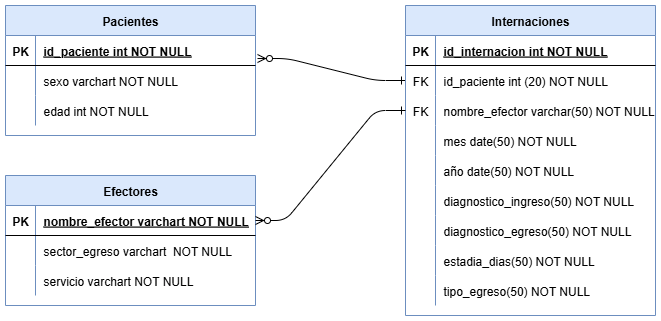

The diagram above was exported from draw.io. Its source (the exported page's mxGraphModel, read from the mxfile embedded in the PNG):
<mxGraphModel dx="1186" dy="753" grid="1" gridSize="10" guides="1" tooltips="1" connect="1" arrows="1" fold="1" page="1" pageScale="1" pageWidth="850" pageHeight="1100" math="0" shadow="0" extFonts="Permanent Marker^https://fonts.googleapis.com/css?family=Permanent+Marker">
  <root>
    <mxCell id="0" />
    <mxCell id="1" parent="0" />
    <mxCell id="C-vyLk0tnHw3VtMMgP7b-1" value="" style="edgeStyle=entityRelationEdgeStyle;endArrow=ERzeroToMany;startArrow=ERone;endFill=1;startFill=0;entryX=1.008;entryY=0.767;entryDx=0;entryDy=0;entryPerimeter=0;exitX=0;exitY=0.5;exitDx=0;exitDy=0;" parent="1" source="C-vyLk0tnHw3VtMMgP7b-27" target="C-vyLk0tnHw3VtMMgP7b-3" edge="1">
      <mxGeometry width="100" height="100" relative="1" as="geometry">
        <mxPoint x="340" y="720" as="sourcePoint" />
        <mxPoint x="440" y="620" as="targetPoint" />
      </mxGeometry>
    </mxCell>
    <mxCell id="C-vyLk0tnHw3VtMMgP7b-2" value="Pacientes" style="shape=table;startSize=30;container=1;collapsible=1;childLayout=tableLayout;fixedRows=1;rowLines=0;fontStyle=1;align=center;resizeLast=1;fillColor=#dae8fc;strokeColor=#6c8ebf;" parent="1" vertex="1">
      <mxGeometry x="80" y="70" width="250" height="130" as="geometry" />
    </mxCell>
    <mxCell id="C-vyLk0tnHw3VtMMgP7b-3" value="" style="shape=partialRectangle;collapsible=0;dropTarget=0;pointerEvents=0;fillColor=none;points=[[0,0.5],[1,0.5]];portConstraint=eastwest;top=0;left=0;right=0;bottom=1;" parent="C-vyLk0tnHw3VtMMgP7b-2" vertex="1">
      <mxGeometry y="30" width="250" height="30" as="geometry" />
    </mxCell>
    <mxCell id="C-vyLk0tnHw3VtMMgP7b-4" value="PK" style="shape=partialRectangle;overflow=hidden;connectable=0;fillColor=none;top=0;left=0;bottom=0;right=0;fontStyle=1;" parent="C-vyLk0tnHw3VtMMgP7b-3" vertex="1">
      <mxGeometry width="30" height="30" as="geometry">
        <mxRectangle width="30" height="30" as="alternateBounds" />
      </mxGeometry>
    </mxCell>
    <mxCell id="C-vyLk0tnHw3VtMMgP7b-5" value="id_paciente int NOT NULL " style="shape=partialRectangle;overflow=hidden;connectable=0;fillColor=none;top=0;left=0;bottom=0;right=0;align=left;spacingLeft=6;fontStyle=5;" parent="C-vyLk0tnHw3VtMMgP7b-3" vertex="1">
      <mxGeometry x="30" width="220" height="30" as="geometry">
        <mxRectangle width="220" height="30" as="alternateBounds" />
      </mxGeometry>
    </mxCell>
    <mxCell id="C-vyLk0tnHw3VtMMgP7b-6" value="" style="shape=partialRectangle;collapsible=0;dropTarget=0;pointerEvents=0;fillColor=none;points=[[0,0.5],[1,0.5]];portConstraint=eastwest;top=0;left=0;right=0;bottom=0;" parent="C-vyLk0tnHw3VtMMgP7b-2" vertex="1">
      <mxGeometry y="60" width="250" height="30" as="geometry" />
    </mxCell>
    <mxCell id="C-vyLk0tnHw3VtMMgP7b-7" value="" style="shape=partialRectangle;overflow=hidden;connectable=0;fillColor=none;top=0;left=0;bottom=0;right=0;" parent="C-vyLk0tnHw3VtMMgP7b-6" vertex="1">
      <mxGeometry width="30" height="30" as="geometry">
        <mxRectangle width="30" height="30" as="alternateBounds" />
      </mxGeometry>
    </mxCell>
    <mxCell id="C-vyLk0tnHw3VtMMgP7b-8" value="sexo varchart NOT NULL" style="shape=partialRectangle;overflow=hidden;connectable=0;fillColor=none;top=0;left=0;bottom=0;right=0;align=left;spacingLeft=6;" parent="C-vyLk0tnHw3VtMMgP7b-6" vertex="1">
      <mxGeometry x="30" width="220" height="30" as="geometry">
        <mxRectangle width="220" height="30" as="alternateBounds" />
      </mxGeometry>
    </mxCell>
    <mxCell id="C-vyLk0tnHw3VtMMgP7b-9" value="" style="shape=partialRectangle;collapsible=0;dropTarget=0;pointerEvents=0;fillColor=none;points=[[0,0.5],[1,0.5]];portConstraint=eastwest;top=0;left=0;right=0;bottom=0;" parent="C-vyLk0tnHw3VtMMgP7b-2" vertex="1">
      <mxGeometry y="90" width="250" height="30" as="geometry" />
    </mxCell>
    <mxCell id="C-vyLk0tnHw3VtMMgP7b-10" value="" style="shape=partialRectangle;overflow=hidden;connectable=0;fillColor=none;top=0;left=0;bottom=0;right=0;" parent="C-vyLk0tnHw3VtMMgP7b-9" vertex="1">
      <mxGeometry width="30" height="30" as="geometry">
        <mxRectangle width="30" height="30" as="alternateBounds" />
      </mxGeometry>
    </mxCell>
    <mxCell id="C-vyLk0tnHw3VtMMgP7b-11" value="edad int NOT NULL" style="shape=partialRectangle;overflow=hidden;connectable=0;fillColor=none;top=0;left=0;bottom=0;right=0;align=left;spacingLeft=6;" parent="C-vyLk0tnHw3VtMMgP7b-9" vertex="1">
      <mxGeometry x="30" width="220" height="30" as="geometry">
        <mxRectangle width="220" height="30" as="alternateBounds" />
      </mxGeometry>
    </mxCell>
    <mxCell id="C-vyLk0tnHw3VtMMgP7b-13" value="Efectores" style="shape=table;startSize=30;container=1;collapsible=1;childLayout=tableLayout;fixedRows=1;rowLines=0;fontStyle=1;align=center;resizeLast=1;fillColor=#dae8fc;strokeColor=#6c8ebf;" parent="1" vertex="1">
      <mxGeometry x="80" y="240" width="250" height="130" as="geometry" />
    </mxCell>
    <mxCell id="C-vyLk0tnHw3VtMMgP7b-14" value="" style="shape=partialRectangle;collapsible=0;dropTarget=0;pointerEvents=0;fillColor=none;points=[[0,0.5],[1,0.5]];portConstraint=eastwest;top=0;left=0;right=0;bottom=1;" parent="C-vyLk0tnHw3VtMMgP7b-13" vertex="1">
      <mxGeometry y="30" width="250" height="30" as="geometry" />
    </mxCell>
    <mxCell id="C-vyLk0tnHw3VtMMgP7b-15" value="PK" style="shape=partialRectangle;overflow=hidden;connectable=0;fillColor=none;top=0;left=0;bottom=0;right=0;fontStyle=1;" parent="C-vyLk0tnHw3VtMMgP7b-14" vertex="1">
      <mxGeometry width="30" height="30" as="geometry">
        <mxRectangle width="30" height="30" as="alternateBounds" />
      </mxGeometry>
    </mxCell>
    <mxCell id="C-vyLk0tnHw3VtMMgP7b-16" value="nombre_efector varchart NOT NULL " style="shape=partialRectangle;overflow=hidden;connectable=0;fillColor=none;top=0;left=0;bottom=0;right=0;align=left;spacingLeft=6;fontStyle=5;" parent="C-vyLk0tnHw3VtMMgP7b-14" vertex="1">
      <mxGeometry x="30" width="220" height="30" as="geometry">
        <mxRectangle width="220" height="30" as="alternateBounds" />
      </mxGeometry>
    </mxCell>
    <mxCell id="C-vyLk0tnHw3VtMMgP7b-17" value="" style="shape=partialRectangle;collapsible=0;dropTarget=0;pointerEvents=0;fillColor=none;points=[[0,0.5],[1,0.5]];portConstraint=eastwest;top=0;left=0;right=0;bottom=0;" parent="C-vyLk0tnHw3VtMMgP7b-13" vertex="1">
      <mxGeometry y="60" width="250" height="30" as="geometry" />
    </mxCell>
    <mxCell id="C-vyLk0tnHw3VtMMgP7b-18" value="" style="shape=partialRectangle;overflow=hidden;connectable=0;fillColor=none;top=0;left=0;bottom=0;right=0;" parent="C-vyLk0tnHw3VtMMgP7b-17" vertex="1">
      <mxGeometry width="30" height="30" as="geometry">
        <mxRectangle width="30" height="30" as="alternateBounds" />
      </mxGeometry>
    </mxCell>
    <mxCell id="C-vyLk0tnHw3VtMMgP7b-19" value="sector_egreso varchart  NOT NULL" style="shape=partialRectangle;overflow=hidden;connectable=0;fillColor=none;top=0;left=0;bottom=0;right=0;align=left;spacingLeft=6;" parent="C-vyLk0tnHw3VtMMgP7b-17" vertex="1">
      <mxGeometry x="30" width="220" height="30" as="geometry">
        <mxRectangle width="220" height="30" as="alternateBounds" />
      </mxGeometry>
    </mxCell>
    <mxCell id="C-vyLk0tnHw3VtMMgP7b-20" value="" style="shape=partialRectangle;collapsible=0;dropTarget=0;pointerEvents=0;fillColor=none;points=[[0,0.5],[1,0.5]];portConstraint=eastwest;top=0;left=0;right=0;bottom=0;" parent="C-vyLk0tnHw3VtMMgP7b-13" vertex="1">
      <mxGeometry y="90" width="250" height="30" as="geometry" />
    </mxCell>
    <mxCell id="C-vyLk0tnHw3VtMMgP7b-21" value="" style="shape=partialRectangle;overflow=hidden;connectable=0;fillColor=none;top=0;left=0;bottom=0;right=0;" parent="C-vyLk0tnHw3VtMMgP7b-20" vertex="1">
      <mxGeometry width="30" height="30" as="geometry">
        <mxRectangle width="30" height="30" as="alternateBounds" />
      </mxGeometry>
    </mxCell>
    <mxCell id="C-vyLk0tnHw3VtMMgP7b-22" value="servicio varchart NOT NULL" style="shape=partialRectangle;overflow=hidden;connectable=0;fillColor=none;top=0;left=0;bottom=0;right=0;align=left;spacingLeft=6;" parent="C-vyLk0tnHw3VtMMgP7b-20" vertex="1">
      <mxGeometry x="30" width="220" height="30" as="geometry">
        <mxRectangle width="220" height="30" as="alternateBounds" />
      </mxGeometry>
    </mxCell>
    <mxCell id="C-vyLk0tnHw3VtMMgP7b-23" value="Internaciones" style="shape=table;startSize=30;container=1;collapsible=1;childLayout=tableLayout;fixedRows=1;rowLines=0;fontStyle=1;align=center;resizeLast=1;fillColor=#dae8fc;strokeColor=#6c8ebf;" parent="1" vertex="1">
      <mxGeometry x="480" y="70" width="250" height="310" as="geometry" />
    </mxCell>
    <mxCell id="C-vyLk0tnHw3VtMMgP7b-24" value="" style="shape=partialRectangle;collapsible=0;dropTarget=0;pointerEvents=0;fillColor=none;points=[[0,0.5],[1,0.5]];portConstraint=eastwest;top=0;left=0;right=0;bottom=1;" parent="C-vyLk0tnHw3VtMMgP7b-23" vertex="1">
      <mxGeometry y="30" width="250" height="30" as="geometry" />
    </mxCell>
    <mxCell id="C-vyLk0tnHw3VtMMgP7b-25" value="PK" style="shape=partialRectangle;overflow=hidden;connectable=0;fillColor=none;top=0;left=0;bottom=0;right=0;fontStyle=1;" parent="C-vyLk0tnHw3VtMMgP7b-24" vertex="1">
      <mxGeometry width="30" height="30" as="geometry">
        <mxRectangle width="30" height="30" as="alternateBounds" />
      </mxGeometry>
    </mxCell>
    <mxCell id="C-vyLk0tnHw3VtMMgP7b-26" value="id_internacion int NOT NULL " style="shape=partialRectangle;overflow=hidden;connectable=0;fillColor=none;top=0;left=0;bottom=0;right=0;align=left;spacingLeft=6;fontStyle=5;" parent="C-vyLk0tnHw3VtMMgP7b-24" vertex="1">
      <mxGeometry x="30" width="220" height="30" as="geometry">
        <mxRectangle width="220" height="30" as="alternateBounds" />
      </mxGeometry>
    </mxCell>
    <mxCell id="C-vyLk0tnHw3VtMMgP7b-27" value="" style="shape=partialRectangle;collapsible=0;dropTarget=0;pointerEvents=0;fillColor=none;points=[[0,0.5],[1,0.5]];portConstraint=eastwest;top=0;left=0;right=0;bottom=0;" parent="C-vyLk0tnHw3VtMMgP7b-23" vertex="1">
      <mxGeometry y="60" width="250" height="30" as="geometry" />
    </mxCell>
    <mxCell id="C-vyLk0tnHw3VtMMgP7b-28" value="FK" style="shape=partialRectangle;overflow=hidden;connectable=0;fillColor=none;top=0;left=0;bottom=0;right=0;" parent="C-vyLk0tnHw3VtMMgP7b-27" vertex="1">
      <mxGeometry width="30" height="30" as="geometry">
        <mxRectangle width="30" height="30" as="alternateBounds" />
      </mxGeometry>
    </mxCell>
    <mxCell id="C-vyLk0tnHw3VtMMgP7b-29" value="id_paciente int (20) NOT NULL" style="shape=partialRectangle;overflow=hidden;connectable=0;fillColor=none;top=0;left=0;bottom=0;right=0;align=left;spacingLeft=6;" parent="C-vyLk0tnHw3VtMMgP7b-27" vertex="1">
      <mxGeometry x="30" width="220" height="30" as="geometry">
        <mxRectangle width="220" height="30" as="alternateBounds" />
      </mxGeometry>
    </mxCell>
    <mxCell id="yUULIeIJkkqEfu64tKRc-2" value="" style="shape=partialRectangle;collapsible=0;dropTarget=0;pointerEvents=0;fillColor=none;points=[[0,0.5],[1,0.5]];portConstraint=eastwest;top=0;left=0;right=0;bottom=0;" vertex="1" parent="C-vyLk0tnHw3VtMMgP7b-23">
      <mxGeometry y="90" width="250" height="30" as="geometry" />
    </mxCell>
    <mxCell id="yUULIeIJkkqEfu64tKRc-3" value="FK" style="shape=partialRectangle;overflow=hidden;connectable=0;fillColor=none;top=0;left=0;bottom=0;right=0;" vertex="1" parent="yUULIeIJkkqEfu64tKRc-2">
      <mxGeometry width="30" height="30" as="geometry">
        <mxRectangle width="30" height="30" as="alternateBounds" />
      </mxGeometry>
    </mxCell>
    <mxCell id="yUULIeIJkkqEfu64tKRc-4" value="nombre_efector varchar(50) NOT NULL" style="shape=partialRectangle;overflow=hidden;connectable=0;fillColor=none;top=0;left=0;bottom=0;right=0;align=left;spacingLeft=6;" vertex="1" parent="yUULIeIJkkqEfu64tKRc-2">
      <mxGeometry x="30" width="220" height="30" as="geometry">
        <mxRectangle width="220" height="30" as="alternateBounds" />
      </mxGeometry>
    </mxCell>
    <mxCell id="yUULIeIJkkqEfu64tKRc-5" value="" style="shape=partialRectangle;collapsible=0;dropTarget=0;pointerEvents=0;fillColor=none;points=[[0,0.5],[1,0.5]];portConstraint=eastwest;top=0;left=0;right=0;bottom=0;" vertex="1" parent="C-vyLk0tnHw3VtMMgP7b-23">
      <mxGeometry y="120" width="250" height="30" as="geometry" />
    </mxCell>
    <mxCell id="yUULIeIJkkqEfu64tKRc-6" value="" style="shape=partialRectangle;overflow=hidden;connectable=0;fillColor=none;top=0;left=0;bottom=0;right=0;" vertex="1" parent="yUULIeIJkkqEfu64tKRc-5">
      <mxGeometry width="30" height="30" as="geometry">
        <mxRectangle width="30" height="30" as="alternateBounds" />
      </mxGeometry>
    </mxCell>
    <mxCell id="yUULIeIJkkqEfu64tKRc-7" value="mes date(50) NOT NULL" style="shape=partialRectangle;overflow=hidden;connectable=0;fillColor=none;top=0;left=0;bottom=0;right=0;align=left;spacingLeft=6;" vertex="1" parent="yUULIeIJkkqEfu64tKRc-5">
      <mxGeometry x="30" width="220" height="30" as="geometry">
        <mxRectangle width="220" height="30" as="alternateBounds" />
      </mxGeometry>
    </mxCell>
    <mxCell id="yUULIeIJkkqEfu64tKRc-8" value="" style="shape=partialRectangle;collapsible=0;dropTarget=0;pointerEvents=0;fillColor=none;points=[[0,0.5],[1,0.5]];portConstraint=eastwest;top=0;left=0;right=0;bottom=0;" vertex="1" parent="C-vyLk0tnHw3VtMMgP7b-23">
      <mxGeometry y="150" width="250" height="30" as="geometry" />
    </mxCell>
    <mxCell id="yUULIeIJkkqEfu64tKRc-9" value="" style="shape=partialRectangle;overflow=hidden;connectable=0;fillColor=none;top=0;left=0;bottom=0;right=0;" vertex="1" parent="yUULIeIJkkqEfu64tKRc-8">
      <mxGeometry width="30" height="30" as="geometry">
        <mxRectangle width="30" height="30" as="alternateBounds" />
      </mxGeometry>
    </mxCell>
    <mxCell id="yUULIeIJkkqEfu64tKRc-10" value="año date(50) NOT NULL" style="shape=partialRectangle;overflow=hidden;connectable=0;fillColor=none;top=0;left=0;bottom=0;right=0;align=left;spacingLeft=6;" vertex="1" parent="yUULIeIJkkqEfu64tKRc-8">
      <mxGeometry x="30" width="220" height="30" as="geometry">
        <mxRectangle width="220" height="30" as="alternateBounds" />
      </mxGeometry>
    </mxCell>
    <mxCell id="yUULIeIJkkqEfu64tKRc-11" value="" style="shape=partialRectangle;collapsible=0;dropTarget=0;pointerEvents=0;fillColor=none;points=[[0,0.5],[1,0.5]];portConstraint=eastwest;top=0;left=0;right=0;bottom=0;" vertex="1" parent="C-vyLk0tnHw3VtMMgP7b-23">
      <mxGeometry y="180" width="250" height="30" as="geometry" />
    </mxCell>
    <mxCell id="yUULIeIJkkqEfu64tKRc-12" value="" style="shape=partialRectangle;overflow=hidden;connectable=0;fillColor=none;top=0;left=0;bottom=0;right=0;" vertex="1" parent="yUULIeIJkkqEfu64tKRc-11">
      <mxGeometry width="30" height="30" as="geometry">
        <mxRectangle width="30" height="30" as="alternateBounds" />
      </mxGeometry>
    </mxCell>
    <mxCell id="yUULIeIJkkqEfu64tKRc-13" value="diagnostico_ingreso(50) NOT NULL" style="shape=partialRectangle;overflow=hidden;connectable=0;fillColor=none;top=0;left=0;bottom=0;right=0;align=left;spacingLeft=6;" vertex="1" parent="yUULIeIJkkqEfu64tKRc-11">
      <mxGeometry x="30" width="220" height="30" as="geometry">
        <mxRectangle width="220" height="30" as="alternateBounds" />
      </mxGeometry>
    </mxCell>
    <mxCell id="yUULIeIJkkqEfu64tKRc-14" value="" style="shape=partialRectangle;collapsible=0;dropTarget=0;pointerEvents=0;fillColor=none;points=[[0,0.5],[1,0.5]];portConstraint=eastwest;top=0;left=0;right=0;bottom=0;" vertex="1" parent="C-vyLk0tnHw3VtMMgP7b-23">
      <mxGeometry y="210" width="250" height="30" as="geometry" />
    </mxCell>
    <mxCell id="yUULIeIJkkqEfu64tKRc-15" value="" style="shape=partialRectangle;overflow=hidden;connectable=0;fillColor=none;top=0;left=0;bottom=0;right=0;" vertex="1" parent="yUULIeIJkkqEfu64tKRc-14">
      <mxGeometry width="30" height="30" as="geometry">
        <mxRectangle width="30" height="30" as="alternateBounds" />
      </mxGeometry>
    </mxCell>
    <mxCell id="yUULIeIJkkqEfu64tKRc-16" value="diagnostico_egreso(50) NOT NULL" style="shape=partialRectangle;overflow=hidden;connectable=0;fillColor=none;top=0;left=0;bottom=0;right=0;align=left;spacingLeft=6;" vertex="1" parent="yUULIeIJkkqEfu64tKRc-14">
      <mxGeometry x="30" width="220" height="30" as="geometry">
        <mxRectangle width="220" height="30" as="alternateBounds" />
      </mxGeometry>
    </mxCell>
    <mxCell id="yUULIeIJkkqEfu64tKRc-17" value="" style="shape=partialRectangle;collapsible=0;dropTarget=0;pointerEvents=0;fillColor=none;points=[[0,0.5],[1,0.5]];portConstraint=eastwest;top=0;left=0;right=0;bottom=0;" vertex="1" parent="C-vyLk0tnHw3VtMMgP7b-23">
      <mxGeometry y="240" width="250" height="30" as="geometry" />
    </mxCell>
    <mxCell id="yUULIeIJkkqEfu64tKRc-18" value="" style="shape=partialRectangle;overflow=hidden;connectable=0;fillColor=none;top=0;left=0;bottom=0;right=0;" vertex="1" parent="yUULIeIJkkqEfu64tKRc-17">
      <mxGeometry width="30" height="30" as="geometry">
        <mxRectangle width="30" height="30" as="alternateBounds" />
      </mxGeometry>
    </mxCell>
    <mxCell id="yUULIeIJkkqEfu64tKRc-19" value="estadia_dias(50) NOT NULL" style="shape=partialRectangle;overflow=hidden;connectable=0;fillColor=none;top=0;left=0;bottom=0;right=0;align=left;spacingLeft=6;" vertex="1" parent="yUULIeIJkkqEfu64tKRc-17">
      <mxGeometry x="30" width="220" height="30" as="geometry">
        <mxRectangle width="220" height="30" as="alternateBounds" />
      </mxGeometry>
    </mxCell>
    <mxCell id="yUULIeIJkkqEfu64tKRc-20" value="" style="shape=partialRectangle;collapsible=0;dropTarget=0;pointerEvents=0;fillColor=none;points=[[0,0.5],[1,0.5]];portConstraint=eastwest;top=0;left=0;right=0;bottom=0;" vertex="1" parent="C-vyLk0tnHw3VtMMgP7b-23">
      <mxGeometry y="270" width="250" height="30" as="geometry" />
    </mxCell>
    <mxCell id="yUULIeIJkkqEfu64tKRc-21" value="" style="shape=partialRectangle;overflow=hidden;connectable=0;fillColor=none;top=0;left=0;bottom=0;right=0;" vertex="1" parent="yUULIeIJkkqEfu64tKRc-20">
      <mxGeometry width="30" height="30" as="geometry">
        <mxRectangle width="30" height="30" as="alternateBounds" />
      </mxGeometry>
    </mxCell>
    <mxCell id="yUULIeIJkkqEfu64tKRc-22" value="tipo_egreso(50) NOT NULL" style="shape=partialRectangle;overflow=hidden;connectable=0;fillColor=none;top=0;left=0;bottom=0;right=0;align=left;spacingLeft=6;" vertex="1" parent="yUULIeIJkkqEfu64tKRc-20">
      <mxGeometry x="30" width="220" height="30" as="geometry">
        <mxRectangle width="220" height="30" as="alternateBounds" />
      </mxGeometry>
    </mxCell>
    <mxCell id="yUULIeIJkkqEfu64tKRc-24" value="" style="edgeStyle=entityRelationEdgeStyle;endArrow=ERzeroToMany;startArrow=ERone;endFill=1;startFill=0;entryX=1;entryY=0.5;entryDx=0;entryDy=0;exitX=0;exitY=0.5;exitDx=0;exitDy=0;" edge="1" parent="1" source="yUULIeIJkkqEfu64tKRc-2" target="C-vyLk0tnHw3VtMMgP7b-14">
      <mxGeometry width="100" height="100" relative="1" as="geometry">
        <mxPoint x="298" y="160" as="sourcePoint" />
        <mxPoint x="210" y="218" as="targetPoint" />
      </mxGeometry>
    </mxCell>
  </root>
</mxGraphModel>